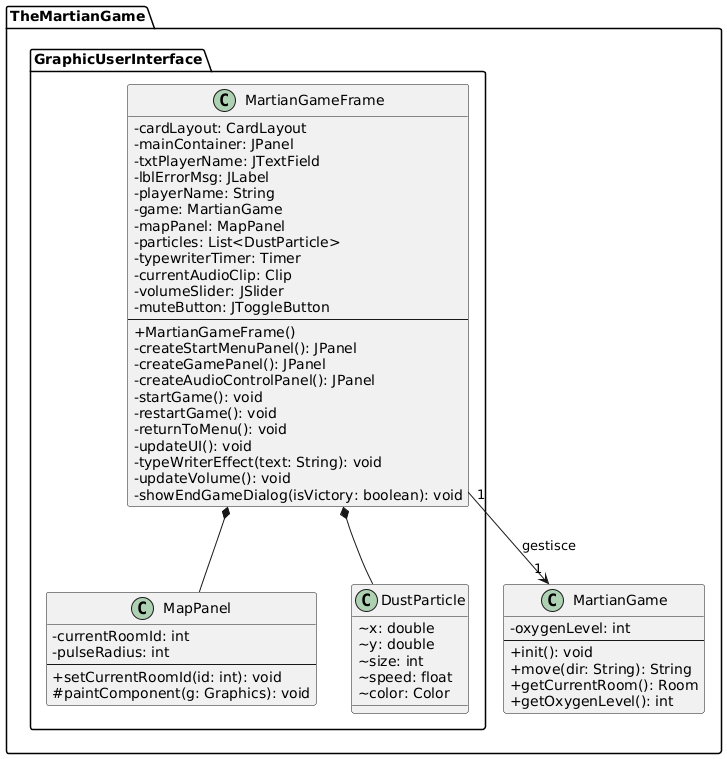

The diagram above was rendered by PlantUML. Its source (embedded in the PNG):
@startuml
skinparam classAttributeIconSize 0

package TheMartianGame {

    package GraphicUserInterface {
        class MartianGameFrame {
            -cardLayout: CardLayout
            -mainContainer: JPanel
            -txtPlayerName: JTextField
            -lblErrorMsg: JLabel
            -playerName: String
            -game: MartianGame
            -mapPanel: MapPanel
            -particles: List<DustParticle>
            -typewriterTimer: Timer
            -currentAudioClip: Clip
            -volumeSlider: JSlider
            -muteButton: JToggleButton
            --
            +MartianGameFrame()
            -createStartMenuPanel(): JPanel
            -createGamePanel(): JPanel
            -createAudioControlPanel(): JPanel
            -startGame(): void
            -restartGame(): void
            -returnToMenu(): void
            -updateUI(): void
            -typeWriterEffect(text: String): void
            -updateVolume(): void
            -showEndGameDialog(isVictory: boolean): void
        }

        class MapPanel {
            -currentRoomId: int
            -pulseRadius: int
            --
            +setCurrentRoomId(id: int): void
            #paintComponent(g: Graphics): void
        }

        class DustParticle {
            ~x: double
            ~y: double
            ~size: int
            ~speed: float
            ~color: Color
        }
    }

    class MartianGame {
        -oxygenLevel: int
        --
        +init(): void
        +move(dir: String): String
        +getCurrentRoom(): Room
        +getOxygenLevel(): int
    }
}

MartianGameFrame *-- MapPanel
MartianGameFrame *-- DustParticle
MartianGameFrame "1" --> "1" MartianGame : gestisce
@enduml